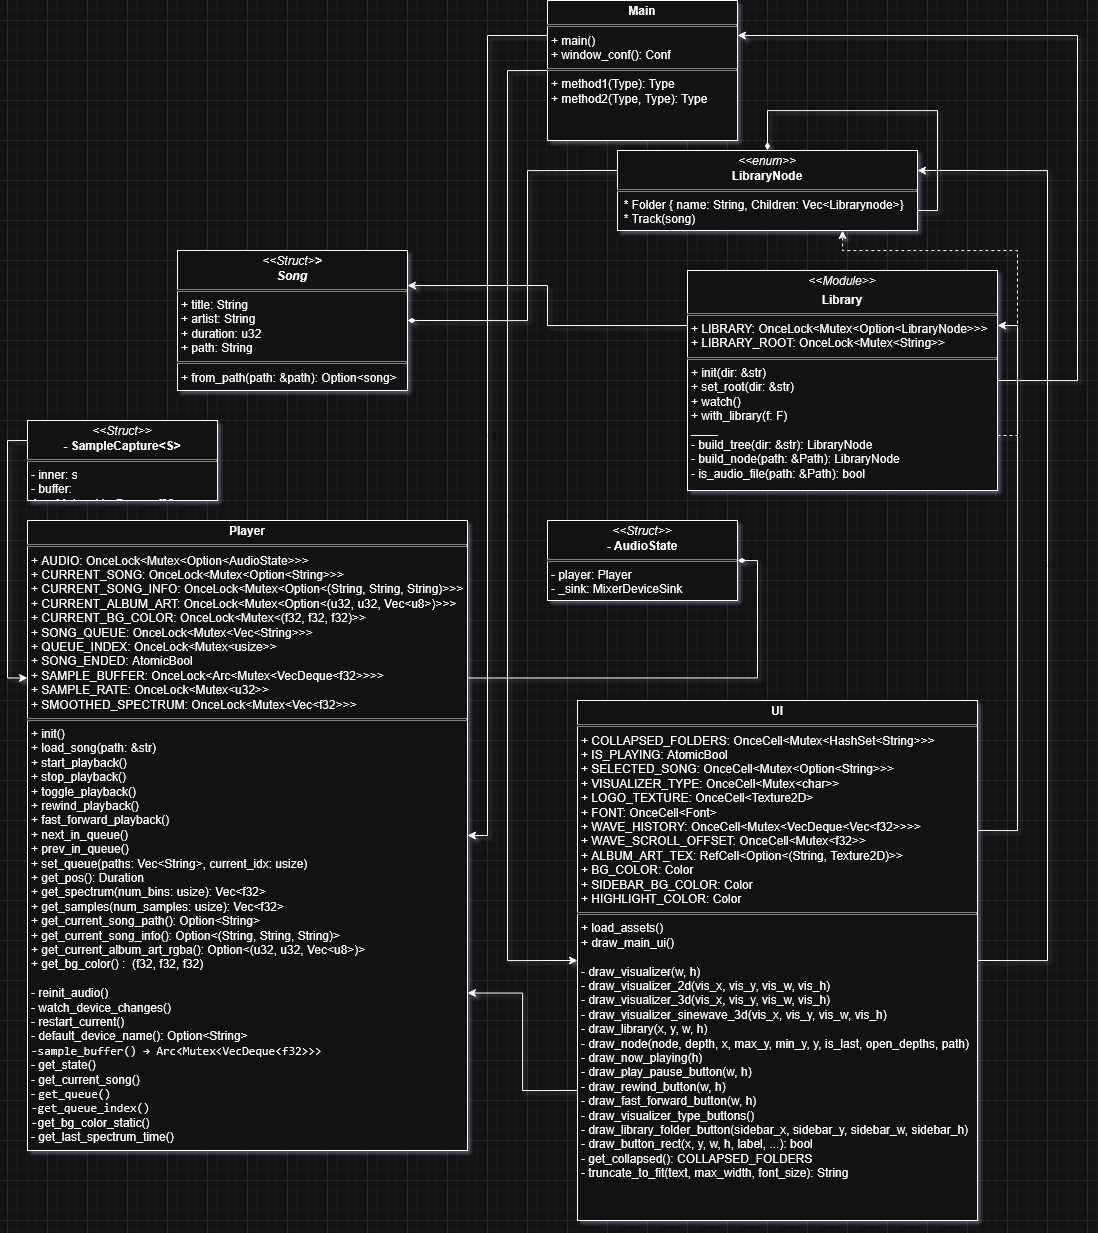

The diagram above was exported from draw.io. Its source (the exported page's mxGraphModel, read from the mxfile embedded in the PNG):
<mxGraphModel dx="2316" dy="1249" grid="1" gridSize="10" guides="1" tooltips="1" connect="1" arrows="1" fold="1" page="1" pageScale="1" pageWidth="850" pageHeight="1100" background="#ffffff" math="0" shadow="1">
  <root>
    <mxCell id="0" />
    <mxCell id="1" parent="0" />
    <mxCell id="D9swb0_kCual2XKJ5HEQ-1" parent="1" style="verticalAlign=top;align=left;overflow=fill;html=1;whiteSpace=wrap;" value="&lt;p style=&quot;margin:0px;margin-top:4px;text-align:center;&quot;&gt;&lt;i&gt;&amp;lt;&amp;lt;Struct&amp;gt;&lt;b&gt;&amp;gt;&lt;br&gt;Song&lt;/b&gt;&lt;/i&gt;&lt;/p&gt;&lt;hr size=&quot;1&quot; style=&quot;border-style:solid;&quot;&gt;&lt;p style=&quot;margin:0px;margin-left:4px;&quot;&gt;+ title: String&lt;br&gt;+ artist: String&lt;/p&gt;&lt;p style=&quot;margin:0px;margin-left:4px;&quot;&gt;+ duration: u32&lt;/p&gt;&lt;p style=&quot;margin:0px;margin-left:4px;&quot;&gt;+ path: String&lt;/p&gt;&lt;hr size=&quot;1&quot; style=&quot;border-style:solid;&quot;&gt;&lt;p style=&quot;margin:0px;margin-left:4px;&quot;&gt;+ from_path(path: &amp;amp;path): Option&amp;lt;song&amp;gt;&lt;/p&gt;" vertex="1">
      <mxGeometry height="140" width="230" x="210" y="270" as="geometry" />
    </mxCell>
    <mxCell id="D9swb0_kCual2XKJ5HEQ-6" edge="1" parent="1" source="D9swb0_kCual2XKJ5HEQ-2" style="edgeStyle=orthogonalEdgeStyle;rounded=0;orthogonalLoop=1;jettySize=auto;html=1;exitX=0;exitY=0.25;exitDx=0;exitDy=0;entryX=1;entryY=0.5;entryDx=0;entryDy=0;endArrow=diamondThin;endFill=1;" target="D9swb0_kCual2XKJ5HEQ-1">
      <mxGeometry relative="1" as="geometry">
        <Array as="points">
          <mxPoint x="560" y="190" />
          <mxPoint x="560" y="340" />
        </Array>
      </mxGeometry>
    </mxCell>
    <mxCell id="D9swb0_kCual2XKJ5HEQ-2" parent="1" style="verticalAlign=top;align=left;overflow=fill;html=1;whiteSpace=wrap;" value="&lt;p style=&quot;margin:0px;margin-top:4px;text-align:center;&quot;&gt;&lt;i&gt;&amp;lt;&amp;lt;enum&amp;gt;&amp;gt;&lt;/i&gt;&lt;br&gt;&lt;b&gt;LibraryNode&lt;/b&gt;&lt;/p&gt;&lt;hr size=&quot;1&quot; style=&quot;border-style:solid;&quot;&gt;&lt;div&gt;&amp;nbsp; * Folder { name: String, Children: Vec&amp;lt;Librarynode&amp;gt;}&lt;/div&gt;&lt;div&gt;&amp;nbsp; * Track(song)&lt;/div&gt;" vertex="1">
      <mxGeometry height="80" width="300" x="650" y="170" as="geometry" />
    </mxCell>
    <mxCell id="D9swb0_kCual2XKJ5HEQ-5" edge="1" parent="1" source="D9swb0_kCual2XKJ5HEQ-3" style="edgeStyle=orthogonalEdgeStyle;rounded=0;orthogonalLoop=1;jettySize=auto;html=1;exitX=0;exitY=0.25;exitDx=0;exitDy=0;entryX=1;entryY=0.25;entryDx=0;entryDy=0;" target="D9swb0_kCual2XKJ5HEQ-1">
      <mxGeometry relative="1" as="geometry" />
    </mxCell>
    <mxCell id="D9swb0_kCual2XKJ5HEQ-7" edge="1" parent="1" source="D9swb0_kCual2XKJ5HEQ-3" style="edgeStyle=orthogonalEdgeStyle;rounded=0;orthogonalLoop=1;jettySize=auto;html=1;exitX=1;exitY=0.75;exitDx=0;exitDy=0;entryX=0.75;entryY=1;entryDx=0;entryDy=0;dashed=1;" target="D9swb0_kCual2XKJ5HEQ-2">
      <mxGeometry relative="1" as="geometry" />
    </mxCell>
    <mxCell id="D9swb0_kCual2XKJ5HEQ-29" edge="1" parent="1" source="D9swb0_kCual2XKJ5HEQ-3" style="edgeStyle=orthogonalEdgeStyle;rounded=0;orthogonalLoop=1;jettySize=auto;html=1;exitX=1;exitY=0.5;exitDx=0;exitDy=0;entryX=1;entryY=0.25;entryDx=0;entryDy=0;" target="D9swb0_kCual2XKJ5HEQ-17">
      <mxGeometry relative="1" as="geometry">
        <Array as="points">
          <mxPoint x="1110" y="400" />
          <mxPoint x="1110" y="55" />
        </Array>
      </mxGeometry>
    </mxCell>
    <mxCell id="D9swb0_kCual2XKJ5HEQ-3" parent="1" style="verticalAlign=top;align=left;overflow=fill;html=1;whiteSpace=wrap;" value="&lt;p style=&quot;margin:0px;margin-top:4px;text-align:center;&quot;&gt;&lt;i&gt;&amp;lt;&amp;lt;Module&amp;gt;&amp;gt;&lt;/i&gt;&lt;/p&gt;&lt;p style=&quot;margin:0px;margin-top:4px;text-align:center;&quot;&gt;&lt;b&gt;Library&lt;/b&gt;&lt;/p&gt;&lt;hr size=&quot;1&quot; style=&quot;border-style:solid;&quot;&gt;&lt;p style=&quot;margin:0px;margin-left:4px;&quot;&gt;+ LIBRARY: OnceLock&amp;lt;Mutex&amp;lt;Option&amp;lt;LibraryNode&amp;gt;&amp;gt;&amp;gt;&lt;br&gt;+ LIBRARY_ROOT: OnceLock&amp;lt;Mutex&amp;lt;String&amp;gt;&amp;gt;&lt;/p&gt;&lt;hr size=&quot;1&quot; style=&quot;border-style:solid;&quot;&gt;&lt;p style=&quot;margin:0px;margin-left:4px;&quot;&gt;+ init(dir: &amp;amp;str)&lt;br&gt;+ set_root(dir: &amp;amp;str)&lt;/p&gt;&lt;p style=&quot;margin:0px;margin-left:4px;&quot;&gt;+ watch()&lt;/p&gt;&lt;p style=&quot;margin:0px;margin-left:4px;&quot;&gt;+ with_library(f: F)&lt;/p&gt;&lt;p style=&quot;margin:0px;margin-left:4px;&quot;&gt;____&lt;/p&gt;&lt;p style=&quot;margin:0px;margin-left:4px;&quot;&gt;- build_tree(dir: &amp;amp;str): LibraryNode&lt;/p&gt;&lt;p style=&quot;margin:0px;margin-left:4px;&quot;&gt;- build_node(path: &amp;amp;Path): LibraryNode&lt;/p&gt;&lt;p style=&quot;margin:0px;margin-left:4px;&quot;&gt;- is_audio_file(path: &amp;amp;Path): bool&lt;/p&gt;" vertex="1">
      <mxGeometry height="220" width="310" x="720" y="290" as="geometry" />
    </mxCell>
    <mxCell id="D9swb0_kCual2XKJ5HEQ-8" parent="1" style="verticalAlign=top;align=left;overflow=fill;html=1;whiteSpace=wrap;" value="&lt;p style=&quot;margin:0px;margin-top:4px;text-align:center;&quot;&gt;&lt;i&gt;&amp;lt;&amp;lt;Struct&amp;gt;&amp;gt;&lt;/i&gt;&lt;br&gt;&lt;b&gt;- AudioState&lt;/b&gt;&lt;/p&gt;&lt;hr size=&quot;1&quot; style=&quot;border-style:solid;&quot;&gt;&lt;p style=&quot;margin:0px;margin-left:4px;&quot;&gt;- player: Player&lt;br&gt;- _sink: MixerDeviceSink&lt;/p&gt;" vertex="1">
      <mxGeometry height="80" width="190" x="580" y="540" as="geometry" />
    </mxCell>
    <mxCell id="D9swb0_kCual2XKJ5HEQ-22" edge="1" parent="1" source="D9swb0_kCual2XKJ5HEQ-9" style="edgeStyle=orthogonalEdgeStyle;rounded=0;orthogonalLoop=1;jettySize=auto;html=1;exitX=0;exitY=0.25;exitDx=0;exitDy=0;entryX=0;entryY=0.25;entryDx=0;entryDy=0;" target="D9swb0_kCual2XKJ5HEQ-10">
      <mxGeometry relative="1" as="geometry" />
    </mxCell>
    <mxCell id="D9swb0_kCual2XKJ5HEQ-9" parent="1" style="verticalAlign=top;align=left;overflow=fill;html=1;whiteSpace=wrap;" value="&lt;p style=&quot;margin:0px;margin-top:4px;text-align:center;&quot;&gt;&lt;i&gt;&amp;lt;&amp;lt;Struct&amp;gt;&amp;gt;&lt;/i&gt;&lt;br&gt;&lt;b&gt;- SampleCapture&amp;lt;S&amp;gt;&lt;/b&gt;&lt;/p&gt;&lt;hr size=&quot;1&quot; style=&quot;border-style:solid;&quot;&gt;&lt;p style=&quot;margin:0px;margin-left:4px;&quot;&gt;- inner: s&lt;br&gt;- buffer: Arc&amp;lt;Mutex&amp;lt;VecDeque&amp;lt;f32&amp;gt;&amp;gt;&amp;gt;&lt;/p&gt;" vertex="1">
      <mxGeometry height="80" width="190" x="60" y="440" as="geometry" />
    </mxCell>
    <mxCell id="D9swb0_kCual2XKJ5HEQ-11" edge="1" parent="1" source="D9swb0_kCual2XKJ5HEQ-10" style="edgeStyle=orthogonalEdgeStyle;rounded=0;orthogonalLoop=1;jettySize=auto;html=1;exitX=1;exitY=0.25;exitDx=0;exitDy=0;entryX=1;entryY=0.5;entryDx=0;entryDy=0;endArrow=diamondThin;endFill=1;" target="D9swb0_kCual2XKJ5HEQ-8">
      <mxGeometry relative="1" as="geometry" />
    </mxCell>
    <mxCell id="D9swb0_kCual2XKJ5HEQ-10" parent="1" style="verticalAlign=top;align=left;overflow=fill;html=1;whiteSpace=wrap;" value="&lt;p style=&quot;margin:0px;margin-top:4px;text-align:center;&quot;&gt;&lt;b&gt;Player&lt;/b&gt;&lt;/p&gt;&lt;hr size=&quot;1&quot; style=&quot;border-style:solid;&quot;&gt;&lt;p style=&quot;margin:0px;margin-left:4px;&quot;&gt;+ AUDIO: OnceLock&amp;lt;Mutex&amp;lt;Option&amp;lt;AudioState&amp;gt;&amp;gt;&amp;gt;&lt;br&gt;+ CURRENT_SONG: OnceLock&amp;lt;Mutex&amp;lt;Option&amp;lt;String&amp;gt;&amp;gt;&amp;gt;&lt;/p&gt;&lt;p style=&quot;margin:0px;margin-left:4px;&quot;&gt;+&amp;nbsp;CURRENT_SONG_INFO: OnceLock&amp;lt;Mutex&amp;lt;Option&amp;lt;(String, String, String)&amp;gt;&amp;gt;&amp;gt;&lt;/p&gt;&lt;p style=&quot;margin:0px;margin-left:4px;&quot;&gt;+&amp;nbsp;CURRENT_ALBUM_ART: OnceLock&amp;lt;Mutex&amp;lt;Option&amp;lt;(u32, u32, Vec&amp;lt;u8&amp;gt;)&amp;gt;&amp;gt;&amp;gt;&lt;/p&gt;&lt;p style=&quot;margin:0px;margin-left:4px;&quot;&gt;+&amp;nbsp;CURRENT_BG_COLOR: OnceLock&amp;lt;Mutex&amp;lt;(f32, f32, f32)&amp;gt;&amp;gt;&lt;/p&gt;&lt;p style=&quot;margin:0px;margin-left:4px;&quot;&gt;+&amp;nbsp;SONG_QUEUE: OnceLock&amp;lt;Mutex&amp;lt;Vec&amp;lt;String&amp;gt;&amp;gt;&amp;gt;&lt;/p&gt;&lt;p style=&quot;margin:0px;margin-left:4px;&quot;&gt;+&amp;nbsp;QUEUE_INDEX: OnceLock&amp;lt;Mutex&amp;lt;usize&amp;gt;&amp;gt;&lt;/p&gt;&lt;p style=&quot;margin:0px;margin-left:4px;&quot;&gt;+&amp;nbsp;SONG_ENDED: AtomicBool&lt;/p&gt;&lt;p style=&quot;margin:0px;margin-left:4px;&quot;&gt;+&amp;nbsp;SAMPLE_BUFFER: OnceLock&amp;lt;Arc&amp;lt;Mutex&amp;lt;VecDeque&amp;lt;f32&amp;gt;&amp;gt;&amp;gt;&amp;gt;&lt;/p&gt;&lt;p style=&quot;margin:0px;margin-left:4px;&quot;&gt;+&amp;nbsp;SAMPLE_RATE: OnceLock&amp;lt;Mutex&amp;lt;u32&amp;gt;&amp;gt;&lt;br&gt;+ SMOOTHED_SPECTRUM: OnceLock&amp;lt;Mutex&amp;lt;Vec&amp;lt;f32&amp;gt;&amp;gt;&amp;gt;&lt;/p&gt;&lt;hr size=&quot;1&quot; style=&quot;border-style:solid;&quot;&gt;&lt;p style=&quot;margin:0px;margin-left:4px;&quot;&gt;+ init()&lt;/p&gt;&lt;p style=&quot;margin:0px;margin-left:4px;&quot;&gt;+&amp;nbsp;load_song(path: &amp;amp;str)&lt;/p&gt;&lt;p style=&quot;margin:0px;margin-left:4px;&quot;&gt;+&amp;nbsp;start_playback()&lt;/p&gt;&lt;p style=&quot;margin:0px;margin-left:4px;&quot;&gt;+&amp;nbsp;stop_playback()&lt;/p&gt;&lt;p style=&quot;margin:0px;margin-left:4px;&quot;&gt;+&amp;nbsp;toggle_playback()&lt;/p&gt;&lt;p style=&quot;margin:0px;margin-left:4px;&quot;&gt;+&amp;nbsp;rewind_playback()&lt;/p&gt;&lt;p style=&quot;margin:0px;margin-left:4px;&quot;&gt;+&amp;nbsp;fast_forward_playback()&lt;/p&gt;&lt;p style=&quot;margin:0px;margin-left:4px;&quot;&gt;+&amp;nbsp;next_in_queue()&lt;/p&gt;&lt;p style=&quot;margin:0px;margin-left:4px;&quot;&gt;+&amp;nbsp;prev_in_queue()&lt;/p&gt;&lt;p style=&quot;margin:0px;margin-left:4px;&quot;&gt;+&amp;nbsp;set_queue(paths: Vec&amp;lt;String&amp;gt;, current_idx: usize)&lt;/p&gt;&lt;p style=&quot;margin:0px;margin-left:4px;&quot;&gt;+&amp;nbsp;get_pos(): Duration&lt;/p&gt;&lt;p style=&quot;margin:0px;margin-left:4px;&quot;&gt;+&amp;nbsp;get_spectrum(num_bins: usize): Vec&amp;lt;f32&amp;gt;&lt;/p&gt;&lt;p style=&quot;margin:0px;margin-left:4px;&quot;&gt;+&amp;nbsp;get_samples(num_samples: usize): Vec&amp;lt;f32&amp;gt;&lt;/p&gt;&lt;p style=&quot;margin:0px;margin-left:4px;&quot;&gt;+&amp;nbsp;get_current_song_path(): Option&amp;lt;String&amp;gt;&lt;/p&gt;&lt;p style=&quot;margin:0px;margin-left:4px;&quot;&gt;+&amp;nbsp;get_current_song_info(): Option&amp;lt;(String, String, String)&amp;gt;&lt;/p&gt;&lt;p style=&quot;margin:0px;margin-left:4px;&quot;&gt;+&amp;nbsp;get_current_album_art_rgba(): Option&amp;lt;(u32, u32, Vec&amp;lt;u8&amp;gt;)&amp;gt;&lt;/p&gt;&lt;p style=&quot;margin:0px;margin-left:4px;&quot;&gt;+&amp;nbsp;get_bg_color() :&amp;nbsp; (f32, f32, f32)&lt;/p&gt;&lt;p style=&quot;margin:0px;margin-left:4px;&quot;&gt;&lt;br&gt;&lt;/p&gt;&lt;p style=&quot;margin:0px;margin-left:4px;&quot;&gt;- reinit_audio()&lt;/p&gt;&lt;p style=&quot;margin:0px;margin-left:4px;&quot;&gt;-&amp;nbsp;watch_device_changes()&lt;/p&gt;&lt;p style=&quot;margin:0px;margin-left:4px;&quot;&gt;-&amp;nbsp;restart_current()&lt;/p&gt;&lt;p style=&quot;margin:0px;margin-left:4px;&quot;&gt;-&amp;nbsp;default_device_name(): Option&amp;lt;String&amp;gt;&lt;/p&gt;&lt;p style=&quot;margin:0px;margin-left:4px;&quot;&gt;&lt;code class=&quot;bg-text-200/5 border border-0.5 border-border-300 text-danger-000 whitespace-pre-wrap rounded-[0.4rem] px-1 py-px text-[0.9rem]&quot;&gt;-sample_buffer() → Arc&amp;lt;Mutex&amp;lt;VecDeque&amp;lt;f32&amp;gt;&amp;gt;&amp;gt;&lt;/code&gt;&lt;/p&gt;&lt;p style=&quot;margin:0px;margin-left:4px;&quot;&gt;-&amp;nbsp;get_state()&lt;/p&gt;&lt;p style=&quot;margin:0px;margin-left:4px;&quot;&gt;-&amp;nbsp;get_current_song()&lt;/p&gt;&lt;p style=&quot;margin:0px;margin-left:4px;&quot;&gt;-&amp;nbsp;&lt;code class=&quot;bg-text-200/5 border border-0.5 border-border-300 text-danger-000 whitespace-pre-wrap rounded-[0.4rem] px-1 py-px text-[0.9rem]&quot;&gt;get_queue()&lt;/code&gt;&lt;/p&gt;&lt;p style=&quot;margin:0px;margin-left:4px;&quot;&gt;&lt;code class=&quot;bg-text-200/5 border border-0.5 border-border-300 text-danger-000 whitespace-pre-wrap rounded-[0.4rem] px-1 py-px text-[0.9rem]&quot;&gt;-&lt;/code&gt;&lt;code class=&quot;bg-text-200/5 border border-0.5 border-border-300 text-danger-000 whitespace-pre-wrap rounded-[0.4rem] px-1 py-px text-[0.9rem]&quot;&gt;get_queue_index()&lt;/code&gt;&lt;/p&gt;&lt;p style=&quot;margin:0px;margin-left:4px;&quot;&gt;&lt;code&gt;-&lt;/code&gt;get_bg_color_static()&lt;/p&gt;&lt;p style=&quot;margin:0px;margin-left:4px;&quot;&gt;-&amp;nbsp;get_last_spectrum_time()&lt;/p&gt;" vertex="1">
      <mxGeometry height="630" width="440" x="60" y="540" as="geometry" />
    </mxCell>
    <mxCell id="D9swb0_kCual2XKJ5HEQ-24" edge="1" parent="1" source="D9swb0_kCual2XKJ5HEQ-13" style="edgeStyle=orthogonalEdgeStyle;rounded=0;orthogonalLoop=1;jettySize=auto;html=1;exitX=1;exitY=0.5;exitDx=0;exitDy=0;entryX=1;entryY=0.25;entryDx=0;entryDy=0;" target="D9swb0_kCual2XKJ5HEQ-2">
      <mxGeometry relative="1" as="geometry">
        <Array as="points">
          <mxPoint x="1080" y="980" />
          <mxPoint x="1080" y="190" />
        </Array>
      </mxGeometry>
    </mxCell>
    <mxCell id="D9swb0_kCual2XKJ5HEQ-28" edge="1" parent="1" source="D9swb0_kCual2XKJ5HEQ-13" style="edgeStyle=orthogonalEdgeStyle;rounded=0;orthogonalLoop=1;jettySize=auto;html=1;exitX=1;exitY=0.25;exitDx=0;exitDy=0;entryX=1;entryY=0.25;entryDx=0;entryDy=0;" target="D9swb0_kCual2XKJ5HEQ-3">
      <mxGeometry relative="1" as="geometry" />
    </mxCell>
    <mxCell id="D9swb0_kCual2XKJ5HEQ-31" edge="1" parent="1" source="D9swb0_kCual2XKJ5HEQ-13" style="edgeStyle=orthogonalEdgeStyle;rounded=0;orthogonalLoop=1;jettySize=auto;html=1;exitX=0;exitY=0.75;exitDx=0;exitDy=0;entryX=1;entryY=0.75;entryDx=0;entryDy=0;" target="D9swb0_kCual2XKJ5HEQ-10">
      <mxGeometry relative="1" as="geometry" />
    </mxCell>
    <mxCell id="D9swb0_kCual2XKJ5HEQ-13" parent="1" style="verticalAlign=top;align=left;overflow=fill;html=1;whiteSpace=wrap;" value="&lt;p style=&quot;margin:0px;margin-top:4px;text-align:center;&quot;&gt;&lt;b&gt;UI&lt;/b&gt;&lt;/p&gt;&lt;hr size=&quot;1&quot; style=&quot;border-style:solid;&quot;&gt;&lt;p style=&quot;margin:0px;margin-left:4px;&quot;&gt;+ COLLAPSED_FOLDERS: OnceCell&amp;lt;Mutex&amp;lt;HashSet&amp;lt;String&amp;gt;&amp;gt;&amp;gt;&lt;br&gt;+ IS_PLAYING: AtomicBool&lt;/p&gt;&lt;p style=&quot;margin:0px;margin-left:4px;&quot;&gt;+&amp;nbsp;SELECTED_SONG: OnceCell&amp;lt;Mutex&amp;lt;Option&amp;lt;String&amp;gt;&amp;gt;&amp;gt;&lt;/p&gt;&lt;p style=&quot;margin:0px;margin-left:4px;&quot;&gt;+&amp;nbsp;VISUALIZER_TYPE: OnceCell&amp;lt;Mutex&amp;lt;char&amp;gt;&amp;gt;&lt;/p&gt;&lt;p style=&quot;margin:0px;margin-left:4px;&quot;&gt;+&amp;nbsp;LOGO_TEXTURE: OnceCell&amp;lt;Texture2D&amp;gt;&lt;/p&gt;&lt;p style=&quot;margin:0px;margin-left:4px;&quot;&gt;+&amp;nbsp;FONT: OnceCell&amp;lt;Font&amp;gt;&lt;/p&gt;&lt;p style=&quot;margin:0px;margin-left:4px;&quot;&gt;+&amp;nbsp;WAVE_HISTORY: OnceCell&amp;lt;Mutex&amp;lt;VecDeque&amp;lt;Vec&amp;lt;f32&amp;gt;&amp;gt;&amp;gt;&amp;gt;&lt;/p&gt;&lt;p style=&quot;margin:0px;margin-left:4px;&quot;&gt;+&amp;nbsp;WAVE_SCROLL_OFFSET: OnceCell&amp;lt;Mutex&amp;lt;f32&amp;gt;&amp;gt;&lt;/p&gt;&lt;p style=&quot;margin:0px;margin-left:4px;&quot;&gt;+&amp;nbsp;ALBUM_ART_TEX: RefCell&amp;lt;Option&amp;lt;(String, Texture2D)&amp;gt;&amp;gt;&lt;/p&gt;&lt;p style=&quot;margin:0px;margin-left:4px;&quot;&gt;+&amp;nbsp;BG_COLOR: Color&lt;/p&gt;&lt;p style=&quot;margin:0px;margin-left:4px;&quot;&gt;+&amp;nbsp;SIDEBAR_BG_COLOR: Color&lt;/p&gt;&lt;p style=&quot;margin:0px;margin-left:4px;&quot;&gt;+&amp;nbsp;HIGHLIGHT_COLOR: Color&lt;/p&gt;&lt;hr size=&quot;1&quot; style=&quot;border-style:solid;&quot;&gt;&lt;p style=&quot;margin:0px;margin-left:4px;&quot;&gt;+ load_assets()&lt;br&gt;+ draw_main_ui()&lt;/p&gt;&lt;p style=&quot;margin:0px;margin-left:4px;&quot;&gt;&lt;br&gt;&lt;/p&gt;&lt;p style=&quot;margin:0px;margin-left:4px;&quot;&gt;-&amp;nbsp;draw_visualizer(w, h)&lt;/p&gt;&lt;p style=&quot;margin:0px;margin-left:4px;&quot;&gt;-&amp;nbsp;draw_visualizer_2d(vis_x, vis_y, vis_w, vis_h)&lt;/p&gt;&lt;p style=&quot;margin:0px;margin-left:4px;&quot;&gt;-&amp;nbsp;draw_visualizer_3d(vis_x, vis_y, vis_w, vis_h)&lt;/p&gt;&lt;p style=&quot;margin:0px;margin-left:4px;&quot;&gt;-&amp;nbsp;draw_visualizer_sinewave_3d(vis_x, vis_y, vis_w, vis_h)&lt;/p&gt;&lt;p style=&quot;margin:0px;margin-left:4px;&quot;&gt;-&amp;nbsp;draw_library(x, y, w, h)&lt;/p&gt;&lt;p style=&quot;margin:0px;margin-left:4px;&quot;&gt;-&amp;nbsp;draw_node(node, depth, x, max_y, min_y, y, is_last, open_depths, path)&lt;/p&gt;&lt;p style=&quot;margin:0px;margin-left:4px;&quot;&gt;-&amp;nbsp;draw_now_playing(h)&lt;/p&gt;&lt;p style=&quot;margin:0px;margin-left:4px;&quot;&gt;-&amp;nbsp;draw_play_pause_button(w, h)&lt;/p&gt;&lt;p style=&quot;margin:0px;margin-left:4px;&quot;&gt;-&amp;nbsp;draw_rewind_button(w, h)&lt;/p&gt;&lt;p style=&quot;margin:0px;margin-left:4px;&quot;&gt;-&amp;nbsp;draw_fast_forward_button(w, h)&lt;/p&gt;&lt;p style=&quot;margin:0px;margin-left:4px;&quot;&gt;-&amp;nbsp;draw_visualizer_type_buttons()&lt;/p&gt;&lt;p style=&quot;margin:0px;margin-left:4px;&quot;&gt;-&amp;nbsp;draw_library_folder_button(sidebar_x, sidebar_y, sidebar_w, sidebar_h)&lt;/p&gt;&lt;p style=&quot;margin:0px;margin-left:4px;&quot;&gt;-&amp;nbsp;draw_button_rect(x, y, w, h, label, ...): bool&lt;/p&gt;&lt;p style=&quot;margin:0px;margin-left:4px;&quot;&gt;-&amp;nbsp;get_collapsed(): COLLAPSED_FOLDERS&lt;/p&gt;&lt;p style=&quot;margin:0px;margin-left:4px;&quot;&gt;-&amp;nbsp;truncate_to_fit(text, max_width, font_size): String&lt;/p&gt;" vertex="1">
      <mxGeometry height="520" width="400" x="610" y="720" as="geometry" />
    </mxCell>
    <mxCell id="D9swb0_kCual2XKJ5HEQ-20" edge="1" parent="1" source="D9swb0_kCual2XKJ5HEQ-17" style="edgeStyle=orthogonalEdgeStyle;rounded=0;orthogonalLoop=1;jettySize=auto;html=1;exitX=0;exitY=0.5;exitDx=0;exitDy=0;entryX=0;entryY=0.5;entryDx=0;entryDy=0;" target="D9swb0_kCual2XKJ5HEQ-13">
      <mxGeometry relative="1" as="geometry">
        <Array as="points">
          <mxPoint x="540" y="90" />
          <mxPoint x="540" y="980" />
        </Array>
      </mxGeometry>
    </mxCell>
    <mxCell id="D9swb0_kCual2XKJ5HEQ-30" edge="1" parent="1" source="D9swb0_kCual2XKJ5HEQ-17" style="edgeStyle=orthogonalEdgeStyle;rounded=0;orthogonalLoop=1;jettySize=auto;html=1;exitX=0;exitY=0.25;exitDx=0;exitDy=0;entryX=1;entryY=0.5;entryDx=0;entryDy=0;" target="D9swb0_kCual2XKJ5HEQ-10">
      <mxGeometry relative="1" as="geometry">
        <Array as="points">
          <mxPoint x="520" y="55" />
          <mxPoint x="520" y="855" />
        </Array>
      </mxGeometry>
    </mxCell>
    <mxCell id="D9swb0_kCual2XKJ5HEQ-17" parent="1" style="verticalAlign=top;align=left;overflow=fill;html=1;whiteSpace=wrap;" value="&lt;p style=&quot;margin:0px;margin-top:4px;text-align:center;&quot;&gt;&lt;b&gt;Main&lt;/b&gt;&lt;/p&gt;&lt;hr size=&quot;1&quot; style=&quot;border-style:solid;&quot;&gt;&lt;p style=&quot;margin:0px;margin-left:4px;&quot;&gt;+ main()&lt;br&gt;+ window_conf(): Conf&lt;/p&gt;&lt;hr size=&quot;1&quot; style=&quot;border-style:solid;&quot;&gt;&lt;p style=&quot;margin:0px;margin-left:4px;&quot;&gt;+ method1(Type): Type&lt;br&gt;+ method2(Type, Type): Type&lt;/p&gt;" vertex="1">
      <mxGeometry height="140" width="190" x="580" y="20" as="geometry" />
    </mxCell>
    <mxCell id="D9swb0_kCual2XKJ5HEQ-23" edge="1" parent="1" source="D9swb0_kCual2XKJ5HEQ-2" style="edgeStyle=orthogonalEdgeStyle;rounded=0;orthogonalLoop=1;jettySize=auto;html=1;exitX=1;exitY=0.75;exitDx=0;exitDy=0;entryX=0.5;entryY=0;entryDx=0;entryDy=0;endArrow=diamondThin;endFill=1;" target="D9swb0_kCual2XKJ5HEQ-2">
      <mxGeometry relative="1" as="geometry">
        <Array as="points">
          <mxPoint x="970" y="230" />
          <mxPoint x="970" y="130" />
          <mxPoint x="800" y="130" />
        </Array>
      </mxGeometry>
    </mxCell>
  </root>
</mxGraphModel>